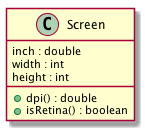

The diagram above was rendered by PlantUML. Its source (embedded in the PNG):
@startuml
class Screen {
    inch : double
    width : int
    height : int
    
    +dpi() : double
    +isRetina() : boolean
}
@enduml